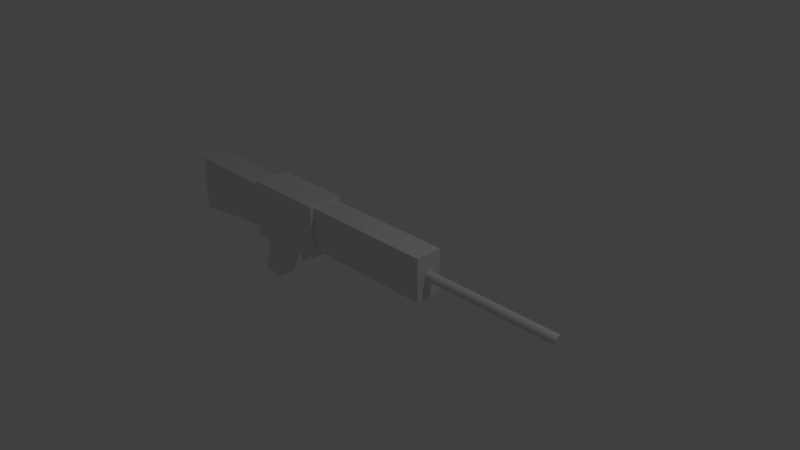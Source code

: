 # Source: xm2010.blend  (saved by Blender 2.66.1; exported with 4.5.12 LTS)
import bpy
from mathutils import Matrix  # noqa: F401  (used for matrix-valued properties, if any)

bpy.ops.wm.read_factory_settings(use_empty=True)
scene = bpy.context.scene
scene.name = 'Scene'

# ---- collections
col_collection_1 = bpy.data.collections.new('Collection 1'); scene.collection.children.link(col_collection_1)

# ---- materials (node trees are filled in below, after node groups)
mat_material = bpy.data.materials.new('Material')
mat_material.alpha_threshold = 0.0
mat_material.use_transparent_shadow = False
mat_material.roughness = 0.5
mat_material.line_color = (0.0, 0.0, 0.0, 1.0)

# ---- material node trees

# ---- world
world_world = bpy.data.worlds.new('World'); scene.world = world_world
world_world.color = (0.05088, 0.05088, 0.05088)
world_world.use_sun_shadow = False
world_world.sun_shadow_jitter_overblur = 0.0
world_world.cycles.sampling_method = 'MANUAL'
world_world.cycles.sample_map_resolution = 256

# ---- cameras
cam_camera = bpy.data.cameras.new('Camera')
cam_camera.clip_end = 100.0
cam_camera.lens = 35.0
cam_camera.sensor_width = 32.0
cam_camera.sensor_height = 18.0
cam_camera.ortho_scale = 7.314
cam_camera.dof.focus_distance = 0.0
cam_camera.dof.aperture_fstop = 128.0

# ---- lights
light_lamp = bpy.data.lights.new('Lamp', 'POINT')
light_lamp.transmission_factor = 0.0
light_lamp.cutoff_distance = 30.0
light_lamp.energy = 100.0
light_lamp.shadow_buffer_clip_start = 1.001
light_lamp.shadow_soft_size = 0.1
light_lamp.shadow_maximum_resolution = 0.006
light_lamp.use_absolute_resolution = True
light_lamp.cycles.use_multiple_importance_sampling = False

# ---- meshes
me_cube_004 = bpy.data.meshes.new('Cube.004')
me_cube_004.from_pydata([(-1.0, -1.0, -1.0), (-1.0, 1.0, -1.0), (1.0, 1.0, -1.0), (1.0, -1.0, -1.0), (-1.0, -1.0, 1.0), (-1.0, 1.0, 1.0), (1.0, 1.0, 1.0), (1.0, -1.0, 1.0)], [], [(4, 5, 1, 0), (5, 6, 2, 1), (6, 7, 3, 2), (7, 4, 0, 3), (0, 1, 2, 3), (7, 6, 5, 4)])
me_cube_004.use_remesh_preserve_volume = False
me_cube_004.use_remesh_preserve_attributes = False
me_cube_004.use_mirror_vertex_groups = False
me_cube_004.update()
me_cube_003 = bpy.data.meshes.new('Cube.003')
me_cube_003.from_pydata([(-2.972, -1.0, -1.286), (-2.972, 1.0, -1.286), (1.0, 0.8745, -0.8745), (1.0, -0.8745, -0.8745), (-2.891, -1.0, 1.001), (-2.891, 1.0, 1.001), (1.0, 0.8745, 0.8745), (1.0, -0.8745, 0.8745)], [], [(4, 5, 1, 0), (5, 6, 2, 1), (6, 7, 3, 2), (7, 4, 0, 3), (0, 1, 2, 3), (7, 6, 5, 4)])
me_cube_003.use_remesh_preserve_volume = False
me_cube_003.use_remesh_preserve_attributes = False
me_cube_003.use_mirror_vertex_groups = False
me_cube_003.update()
me_cube_002 = bpy.data.meshes.new('Cube.002')
me_cube_002.from_pydata([(-1.0, -1.0, -1.0), (-1.0, 1.0, -1.0), (0.1105, 1.0, -1.0), (0.1105, -1.0, -1.0), (-0.3466, -1.0, 1.0), (-0.3466, 1.0, 1.0), (1.0, 1.0, 1.0), (1.0, -1.0, 1.0)], [], [(4, 5, 1, 0), (5, 6, 2, 1), (6, 7, 3, 2), (7, 4, 0, 3), (0, 1, 2, 3), (7, 6, 5, 4)])
me_cube_002.use_remesh_preserve_volume = False
me_cube_002.use_remesh_preserve_attributes = False
me_cube_002.use_mirror_vertex_groups = False
me_cube_002.update()
me_cube_001 = bpy.data.meshes.new('Cube.001')
me_cube_001.from_pydata([(-1.0, -1.0, -1.0), (-1.0, 1.0, -1.0), (1.0, 1.0, -0.7995), (1.0, -1.0, -0.7995), (-1.0, -1.0, 1.0), (-1.0, 1.0, 1.0), (1.0, 1.0, 1.0), (1.0, -1.0, 1.0)], [], [(4, 5, 1, 0), (5, 6, 2, 1), (6, 7, 3, 2), (7, 4, 0, 3), (0, 1, 2, 3), (7, 6, 5, 4)])
me_cube_001.use_remesh_preserve_volume = False
me_cube_001.use_remesh_preserve_attributes = False
me_cube_001.use_mirror_vertex_groups = False
me_cube_001.update()
me_cylinder = bpy.data.meshes.new('Cylinder')
me_cylinder.from_pydata([(0.0, 1.0, -1.0), (0.0, 1.0, 1.0), (0.1951, 0.9808, -1.0), (0.1951, 0.9808, 1.0), (0.3827, 0.9239, -1.0), (0.3827, 0.9239, 1.0), (0.5556, 0.8315, -1.0), (0.5556, 0.8315, 1.0), (0.7071, 0.7071, -1.0), (0.7071, 0.7071, 1.0), (0.8315, 0.5556, -1.0), (0.8315, 0.5556, 1.0), (0.9239, 0.3827, -1.0), (0.9239, 0.3827, 1.0), (0.9808, 0.1951, -1.0), (0.9808, 0.1951, 1.0), (1.0, 7.55e-08, -1.0), (1.0, 7.55e-08, 1.0), (0.9808, -0.1951, -1.0), (0.9808, -0.1951, 1.0), (0.9239, -0.3827, -1.0), (0.9239, -0.3827, 1.0), (0.8315, -0.5556, -1.0), (0.8315, -0.5556, 1.0), (0.7071, -0.7071, -1.0), (0.7071, -0.7071, 1.0), (0.5556, -0.8315, -1.0), (0.5556, -0.8315, 1.0), (0.3827, -0.9239, -1.0), (0.3827, -0.9239, 1.0), (0.1951, -0.9808, -1.0), (0.1951, -0.9808, 1.0), (-3.258e-07, -1.0, -1.0), (-3.258e-07, -1.0, 1.0), (-0.1951, -0.9808, -1.0), (-0.1951, -0.9808, 1.0), (-0.3827, -0.9239, -1.0), (-0.3827, -0.9239, 1.0), (-0.5556, -0.8315, -1.0), (-0.5556, -0.8315, 1.0), (-0.7071, -0.7071, -1.0), (-0.7071, -0.7071, 1.0), (-0.8315, -0.5556, -1.0), (-0.8315, -0.5556, 1.0), (-0.9239, -0.3827, -1.0), (-0.9239, -0.3827, 1.0), (-0.9808, -0.1951, -1.0), (-0.9808, -0.1951, 1.0), (-1.0, 9.656e-07, -1.0), (-1.0, 9.656e-07, 1.0), (-0.9808, 0.1951, -1.0), (-0.9808, 0.1951, 1.0), (-0.9239, 0.3827, -1.0), (-0.9239, 0.3827, 1.0), (-0.8315, 0.5556, -1.0), (-0.8315, 0.5556, 1.0), (-0.7071, 0.7071, -1.0), (-0.7071, 0.7071, 1.0), (-0.5556, 0.8315, -1.0), (-0.5556, 0.8315, 1.0), (-0.3827, 0.9239, -1.0), (-0.3827, 0.9239, 1.0), (-0.1951, 0.9808, -1.0), (-0.1951, 0.9808, 1.0)], [], [(0, 1, 3, 2), (2, 3, 5, 4), (4, 5, 7, 6), (6, 7, 9, 8), (8, 9, 11, 10), (10, 11, 13, 12), (12, 13, 15, 14), (14, 15, 17, 16), (16, 17, 19, 18), (18, 19, 21, 20), (20, 21, 23, 22), (22, 23, 25, 24), (24, 25, 27, 26), (26, 27, 29, 28), (28, 29, 31, 30), (30, 31, 33, 32), (32, 33, 35, 34), (34, 35, 37, 36), (36, 37, 39, 38), (38, 39, 41, 40), (40, 41, 43, 42), (42, 43, 45, 44), (44, 45, 47, 46), (46, 47, 49, 48), (48, 49, 51, 50), (50, 51, 53, 52), (52, 53, 55, 54), (54, 55, 57, 56), (56, 57, 59, 58), (58, 59, 61, 60), (3, 1, 63, 61, 59, 57, 55, 53, 51, 49, 47, 45, 43, 41, 39, 37, 35, 33, 31, 29, 27, 25, 23, 21, 19, 17, 15, 13, 11, 9, 7, 5), (62, 63, 1, 0), (60, 61, 63, 62), (0, 2, 4, 6, 8, 10, 12, 14, 16, 18, 20, 22, 24, 26, 28, 30, 32, 34, 36, 38, 40, 42, 44, 46, 48, 50, 52, 54, 56, 58, 60, 62)])
me_cylinder.use_remesh_preserve_volume = False
me_cylinder.use_remesh_preserve_attributes = False
me_cylinder.use_mirror_vertex_groups = False
me_cylinder.update()
me_cube = bpy.data.meshes.new('Cube')
me_cube.from_pydata([(1.0, 1.0, -1.0), (1.0, -1.0, -1.0), (-1.0, -1.0, -1.0), (-1.0, 1.0, -1.0), (1.0, 1.0, 1.0), (1.0, -1.0, 1.0), (-1.0, -1.0, 1.0), (-1.0, 1.0, 1.0)], [], [(0, 1, 2, 3), (4, 7, 6, 5), (0, 4, 5, 1), (1, 5, 6, 2), (2, 6, 7, 3), (4, 0, 3, 7)])
me_cube.materials.append(mat_material)
me_cube.use_remesh_preserve_volume = False
me_cube.use_remesh_preserve_attributes = False
me_cube.use_mirror_vertex_groups = False
me_cube.update()

# ---- objects
ob_cube_004 = bpy.data.objects.new('Cube.004', me_cube_004)
ob_cube_003 = bpy.data.objects.new('Cube.003', me_cube_003)
ob_cube_002 = bpy.data.objects.new('Cube.002', me_cube_002)
ob_cube_001 = bpy.data.objects.new('Cube.001', me_cube_001)
ob_cylinder = bpy.data.objects.new('Cylinder', me_cylinder)
ob_cube = bpy.data.objects.new('Cube', me_cube)
ob_lamp = bpy.data.objects.new('Lamp', light_lamp)
ob_camera = bpy.data.objects.new('Camera', cam_camera)

# ---- transforms, parenting, visibility, modifiers, constraints
ob_cube_004.location = (-1.539, 0.0, -0.508)
ob_cube_004.rotation_euler = (0.0, -0.3818, 0.0)
ob_cube_004.scale = (0.02109, 0.04558, 0.1626)
ob_cube_004.lineart.crease_threshold = 0.0
ob_cube_003.location = (-2.554, 0.0, 0.0)
ob_cube_003.scale = (0.367, 0.2194, 0.367)
ob_cube_003.lineart.crease_threshold = 0.0
ob_cube_002.location = (-1.992, 0.0, -0.7289)
ob_cube_002.scale = (0.304, 0.1263, 0.3445)
ob_cube_002.lineart.crease_threshold = 0.0
ob_cube_001.location = (-1.579, 0.0, 0.0)
ob_cube_001.scale = (0.6168, 0.2543, 0.4233)
ob_cube_001.lineart.crease_threshold = 0.0
ob_cylinder.location = (1.95, 0.0, 0.09027)
ob_cylinder.rotation_euler = (0.0, 1.571, 0.0)
ob_cylinder.scale = (0.066, 0.066, 1.0)
ob_cylinder.lineart.crease_threshold = 0.0
ob_cube.location = (0.0, 0.0, 0.08431)
ob_cube.scale = (1.0, 0.19, 0.3054)
ob_cube.lock_rotations_4d = False
ob_cube.empty_display_type = 'ARROWS'
ob_cube.lineart.crease_threshold = 0.0
ob_lamp.location = (4.076, 1.005, 5.904)
ob_lamp.rotation_euler = (0.6503, 0.05522, 1.866)
ob_lamp.lock_rotations_4d = False
ob_lamp.empty_display_type = 'ARROWS'
ob_lamp.color = (0.0, 0.0, 0.0, 0.0)
ob_lamp.lineart.crease_threshold = 0.0
ob_camera.location = (7.481, -6.508, 5.344)
ob_camera.rotation_euler = (1.109, 0.01082, 0.8149)
ob_camera.lock_rotations_4d = False
ob_camera.empty_display_type = 'ARROWS'
ob_camera.color = (0.0, 0.0, 0.0, 0.0)
ob_camera.display_type = 'WIRE'
ob_camera.lineart.crease_threshold = 0.0

# ---- collection membership
col_collection_1.objects.link(ob_cube_004)
col_collection_1.objects.link(ob_cube_003)
col_collection_1.objects.link(ob_cube_002)
col_collection_1.objects.link(ob_cube_001)
col_collection_1.objects.link(ob_cylinder)
col_collection_1.objects.link(ob_cube)
col_collection_1.objects.link(ob_lamp)
col_collection_1.objects.link(ob_camera)

# ---- scene / render settings (as saved in the file)
scene.camera = ob_camera
scene.frame_start = 1; scene.frame_end = 250; scene.frame_set(1)
scene.render.engine = 'BLENDER_EEVEE_NEXT'
scene.render.image_settings.color_mode = 'RGB'
scene.render.image_settings.compression = 90
scene.render.resolution_percentage = 50
scene.render.dither_intensity = 0.0
scene.render.bake_margin = 2
scene.cycles.use_denoising = False
scene.cycles.samples = 10
scene.cycles.sampling_pattern = 'TABULATED_SOBOL'
scene.cycles.light_sampling_threshold = 0.0
scene.cycles.use_adaptive_sampling = False
scene.cycles.use_light_tree = False
scene.cycles.blur_glossy = 0.0
scene.cycles.volume_bounces = 1
scene.cycles.pixel_filter_type = 'GAUSSIAN'
scene.cycles.sample_clamp_indirect = 0.0
scene.view_settings.view_transform = 'Standard'
bpy.context.view_layer.update()
